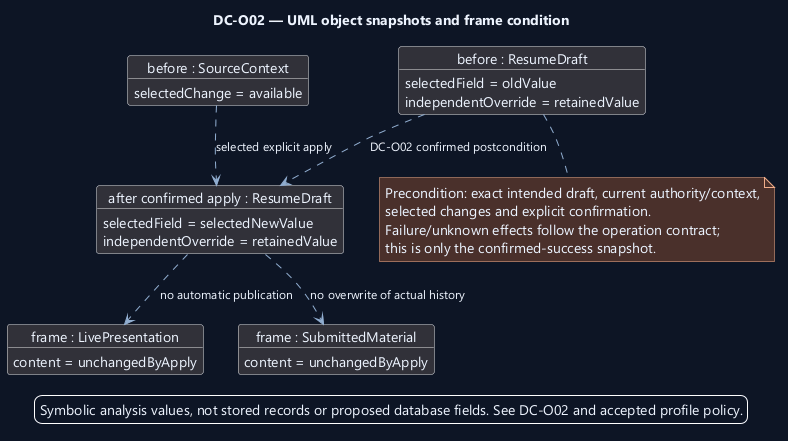

The diagram above was rendered by PlantUML. Its source (embedded in the PNG):
@startuml
' OWNER-MVP-2026-11-04 review: MVP core / cross-cutting. Core presentation/application/files or shared authority/recovery invariant remains applicable.
skinparam backgroundColor #0D1525
skinparam defaultFontColor #EDF4FF
skinparam defaultFontName Segoe UI
skinparam defaultFontSize 14
skinparam shadowing false
skinparam ArrowColor #91AED1
skinparam ArrowFontSize 12
skinparam rectangleBackgroundColor #1A2940
skinparam rectangleBorderColor #91AED1
skinparam packageBackgroundColor #1A2940
skinparam packageBorderColor #91AED1
skinparam componentBackgroundColor #1A2940
skinparam noteBackgroundColor #4A302B
skinparam noteBorderColor #F1AD8A
skinparam nodesep 35
skinparam ranksep 45
title DC-O02 — UML object snapshots and frame condition
top to bottom direction
object "before : SourceContext" as source {
  selectedChange = available
}
object "before : ResumeDraft" as before {
 selectedField = oldValue
 independentOverride = retainedValue
}
object "after confirmed apply : ResumeDraft" as after {
 selectedField = selectedNewValue
 independentOverride = retainedValue
}
object "frame : LivePresentation" as live {
  content = unchangedByApply
}
object "frame : SubmittedMaterial" as sent {
  content = unchangedByApply
}
source ..> after : selected explicit apply
before ..> after : DC-O02 confirmed postcondition
after ..> live : no automatic publication
after ..> sent : no overwrite of actual history
note bottom of before
Precondition: exact intended draft, current authority/context,
selected changes and explicit confirmation.
Failure/unknown effects follow the operation contract;
this is only the confirmed-success snapshot.
end note

legend bottom
Symbolic analysis values, not stored records or proposed database fields. See DC-O02 and accepted profile policy.
endlegend
@enduml